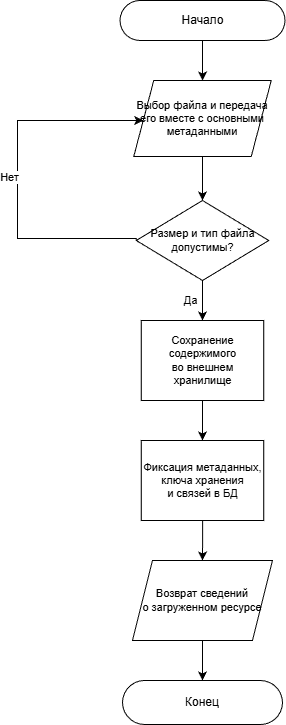

The diagram above was exported from draw.io. Its source (the exported page's mxGraphModel, read from the mxfile embedded in the PNG):
<mxGraphModel dx="798" dy="683" grid="1" gridSize="10" guides="1" tooltips="1" connect="1" arrows="1" fold="1" page="1" pageScale="1" pageWidth="827" pageHeight="1169" background="#ffffff" math="0" shadow="0">
  <root>
    <mxCell id="0" />
    <mxCell id="1" parent="0" />
    <mxCell id="2" value="Начало" style="rounded=1;whiteSpace=wrap;html=1;arcSize=50;fillColor=#ffffff;strokeColor=#000000;fontStyle=0;fontSize=12;" parent="1" vertex="1">
      <mxGeometry x="342.5" y="140" width="165" height="40" as="geometry" />
    </mxCell>
    <mxCell id="3" value="Выбор файла и передача&lt;br&gt;его вместе с основными&lt;br&gt;метаданными" style="shape=parallelogram;perimeter=parallelogramPerimeter;whiteSpace=wrap;html=1;fixedSize=1;size=20;fillColor=#ffffff;strokeColor=#000000;fontSize=11;" parent="1" vertex="1">
      <mxGeometry x="356.25" y="220" width="137.5" height="76" as="geometry" />
    </mxCell>
    <mxCell id="4" value="Размер и тип файла&lt;br&gt;допустимы?" style="rhombus;whiteSpace=wrap;html=1;fillColor=#ffffff;strokeColor=#000000;fontSize=11;" parent="1" vertex="1">
      <mxGeometry x="358.75" y="340" width="132.5" height="80" as="geometry" />
    </mxCell>
    <mxCell id="5" value="Сохранение содержимого&lt;br&gt;во внешнем&lt;br&gt;хранилище" style="rounded=0;whiteSpace=wrap;html=1;fillColor=#ffffff;strokeColor=#000000;fontSize=11;" parent="1" vertex="1">
      <mxGeometry x="363.75" y="460" width="122.5" height="80" as="geometry" />
    </mxCell>
    <mxCell id="17" value="Фиксация метаданных,&lt;br&gt;ключа хранения&lt;br&gt;и связей в БД" style="rounded=0;whiteSpace=wrap;html=1;fillColor=#ffffff;strokeColor=#000000;fontSize=11;" parent="1" vertex="1">
      <mxGeometry x="363.75" y="580" width="122.5" height="80" as="geometry" />
    </mxCell>
    <mxCell id="6" value="Возврат сведений&lt;br&gt;о загруженном ресурсе" style="shape=parallelogram;perimeter=parallelogramPerimeter;whiteSpace=wrap;html=1;fixedSize=1;size=20;fillColor=#ffffff;strokeColor=#000000;fontSize=11;" parent="1" vertex="1">
      <mxGeometry x="355" y="700" width="140" height="80" as="geometry" />
    </mxCell>
    <mxCell id="7" value="Конец" style="rounded=1;whiteSpace=wrap;html=1;arcSize=50;fillColor=#ffffff;strokeColor=#000000;fontStyle=0;fontSize=12;" parent="1" vertex="1">
      <mxGeometry x="345" y="820" width="160" height="44" as="geometry" />
    </mxCell>
    <mxCell id="8" style="edgeStyle=orthogonalEdgeStyle;html=1;rounded=0;curved=0;" parent="1" source="2" target="3" edge="1">
      <mxGeometry relative="1" as="geometry" />
    </mxCell>
    <mxCell id="9" style="edgeStyle=orthogonalEdgeStyle;html=1;rounded=0;curved=0;" parent="1" source="3" target="4" edge="1">
      <mxGeometry relative="1" as="geometry" />
    </mxCell>
    <mxCell id="10" value="Да" style="edgeStyle=orthogonalEdgeStyle;html=1;fontSize=11;rounded=0;curved=0;" parent="1" source="4" target="5" edge="1">
      <mxGeometry relative="1" as="geometry">
        <mxPoint x="-12" as="offset" />
      </mxGeometry>
    </mxCell>
    <mxCell id="11" value="Нет" style="edgeStyle=orthogonalEdgeStyle;html=1;fontSize=11;exitX=0;exitY=0.5;exitDx=0;exitDy=0;rounded=0;curved=0;" parent="1" source="4" target="3" edge="1">
      <mxGeometry relative="1" as="geometry">
        <mxPoint x="-8" as="offset" />
        <Array as="points">
          <mxPoint x="240" y="378" />
          <mxPoint x="240" y="260" />
        </Array>
      </mxGeometry>
    </mxCell>
    <mxCell id="12" style="edgeStyle=orthogonalEdgeStyle;html=1;rounded=0;curved=0;" parent="1" source="5" target="17" edge="1">
      <mxGeometry relative="1" as="geometry" />
    </mxCell>
    <mxCell id="13" style="edgeStyle=orthogonalEdgeStyle;html=1;rounded=0;curved=0;" parent="1" source="17" target="6" edge="1">
      <mxGeometry relative="1" as="geometry" />
    </mxCell>
    <mxCell id="14" style="edgeStyle=orthogonalEdgeStyle;html=1;rounded=0;curved=0;" parent="1" source="6" target="7" edge="1">
      <mxGeometry relative="1" as="geometry" />
    </mxCell>
  </root>
</mxGraphModel>